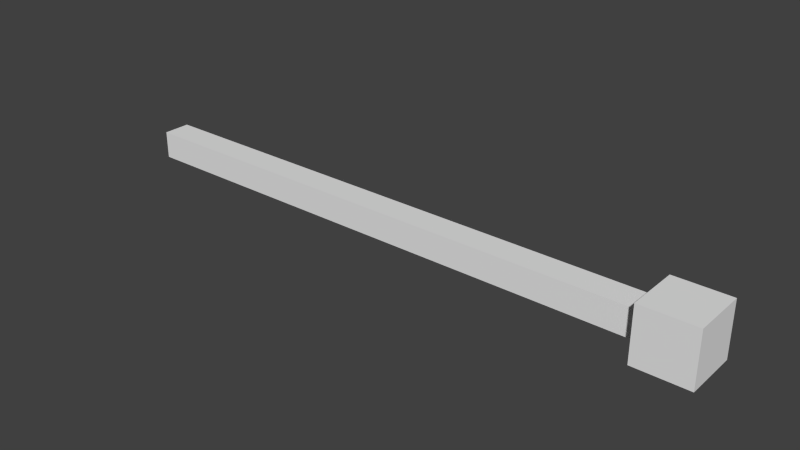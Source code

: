 # Source: test_arm.blend  (saved by Blender 2.75.0; exported with 4.5.12 LTS)
import bpy
from mathutils import Matrix  # noqa: F401  (used for matrix-valued properties, if any)

bpy.ops.wm.read_factory_settings(use_empty=True)
scene = bpy.context.scene
scene.name = 'Scene'

# ---- collections
col_collection_1 = bpy.data.collections.new('Collection 1'); scene.collection.children.link(col_collection_1)

# ---- materials (node trees are filled in below, after node groups)
mat_material = bpy.data.materials.new('Material')
mat_material.alpha_threshold = 0.0
mat_material.use_transparent_shadow = False
mat_material.roughness = 0.5
mat_material.line_color = (0.0, 0.0, 0.0, 1.0)

# ---- material node trees

# ---- world
world_world = bpy.data.worlds.new('World'); scene.world = world_world
world_world.color = (0.05088, 0.05088, 0.05088)
world_world.use_sun_shadow = False
world_world.sun_shadow_jitter_overblur = 0.0
world_world.cycles.sampling_method = 'MANUAL'
world_world.cycles.sample_map_resolution = 256

# ---- meshes
me_cube = bpy.data.meshes.new('Cube')
me_cube.from_pydata([(1.0, 1.0, -1.0), (1.0, -1.0, -1.0), (-1.0, -1.0, -1.0), (-1.0, 1.0, -1.0), (1.0, 1.0, 1.0), (1.0, -1.0, 1.0), (-1.0, -1.0, 1.0), (-1.0, 1.0, 1.0), (1.0, 2.0, -2.0), (1.0, -2.0, -2.0), (1.0, 2.0, 2.0), (1.0, -2.0, 2.0), (1.2, 2.0, -2.0), (1.2, -2.0, -2.0), (1.2, 2.0, 2.0), (1.2, -2.0, 2.0)], [], [(0, 1, 2, 3), (4, 7, 6, 5), (5, 1, 9, 11), (1, 5, 6, 2), (2, 6, 7, 3), (4, 0, 3, 7), (10, 11, 15, 14), (0, 4, 10, 8), (1, 0, 8, 9), (4, 5, 11, 10), (12, 14, 15, 13), (8, 10, 14, 12), (11, 9, 13, 15), (9, 8, 12, 13)])
me_cube.materials.append(mat_material)
me_cube.use_remesh_preserve_volume = False
me_cube.use_remesh_preserve_attributes = False
me_cube.use_mirror_vertex_groups = False
me_cube.update()
arm_armature = bpy.data.armatures.new('Armature')  # bones are not reproduced

# ---- objects
ob_armature = bpy.data.objects.new('Armature', arm_armature)
ob_cube = bpy.data.objects.new('Cube', me_cube)

# ---- transforms, parenting, visibility, modifiers, constraints
ob_armature.location = (0.0, 1.863e-08, 0.0)
ob_armature.rotation_euler = (0.0, 1.571, 0.0)
ob_armature.scale = (2.0, 2.0, 2.0)
ob_armature.lineart.crease_threshold = 0.0
ob_cube.location = (1.0, 0.0, 0.0)
ob_cube.scale = (1.0, 0.05, 0.05)
ob_cube.lock_rotations_4d = False
ob_cube.empty_display_type = 'ARROWS'
ob_cube.lineart.crease_threshold = 0.0
_vg = ob_cube.vertex_groups.new(name='Bone.001')
for _i, _w in zip([0, 1, 4, 5, 8, 9, 10, 11, 12, 13, 14, 15], [1.0, 1.0, 1.0, 1.0, 1.0, 1.0, 1.0, 1.0, 1.0, 1.0, 1.0, 1.0]): _vg.add([_i], _w, 'REPLACE')
_vg = ob_cube.vertex_groups.new(name='Bone')
_vg.add([2, 3, 6, 7], 1.0, 'REPLACE')
_m = ob_cube.modifiers.new('Armature', 'ARMATURE')
_m.object = ob_armature

# ---- collection membership
col_collection_1.objects.link(ob_armature)
col_collection_1.objects.link(ob_cube)

# ---- scene / render settings (as saved in the file)
scene.frame_start = 1; scene.frame_end = 250; scene.frame_set(1)
scene.render.engine = 'BLENDER_EEVEE_NEXT'
scene.render.resolution_percentage = 50
scene.render.dither_intensity = 0.0
scene.cycles.use_denoising = False
scene.cycles.samples = 10
scene.cycles.sampling_pattern = 'TABULATED_SOBOL'
scene.cycles.light_sampling_threshold = 0.0
scene.cycles.use_adaptive_sampling = False
scene.cycles.use_light_tree = False
scene.cycles.blur_glossy = 0.0
scene.cycles.pixel_filter_type = 'GAUSSIAN'
scene.cycles.sample_clamp_indirect = 0.0
scene.view_settings.view_transform = 'Standard'
bpy.context.view_layer.update()

# ---- added for rendering (the .blend has no active camera and no usable light): camera, sun
cam_auto = bpy.data.cameras.new('AutoCamera')
cam_auto.lens = 50.0
cam_auto.sensor_width = 36.0
cam_auto.clip_end = 1000.0
ob_auto_camera = bpy.data.objects.new('AutoCamera', cam_auto)
scene.collection.objects.link(ob_auto_camera)
ob_auto_camera.location = (3.15225, -2.4627, 1.6418)
ob_auto_camera.rotation_euler = (1.09748, -7.21219e-08, 0.694738)
scene.camera = ob_auto_camera
light_auto_sun = bpy.data.lights.new('AutoSun', 'SUN')
light_auto_sun.energy = 3.0
light_auto_sun.angle = 0.0523599
ob_auto_sun = bpy.data.objects.new('AutoSun', light_auto_sun)
scene.collection.objects.link(ob_auto_sun)
ob_auto_sun.rotation_euler = (0.872665, 0.174533, 0.523599)
bpy.context.view_layer.update()
